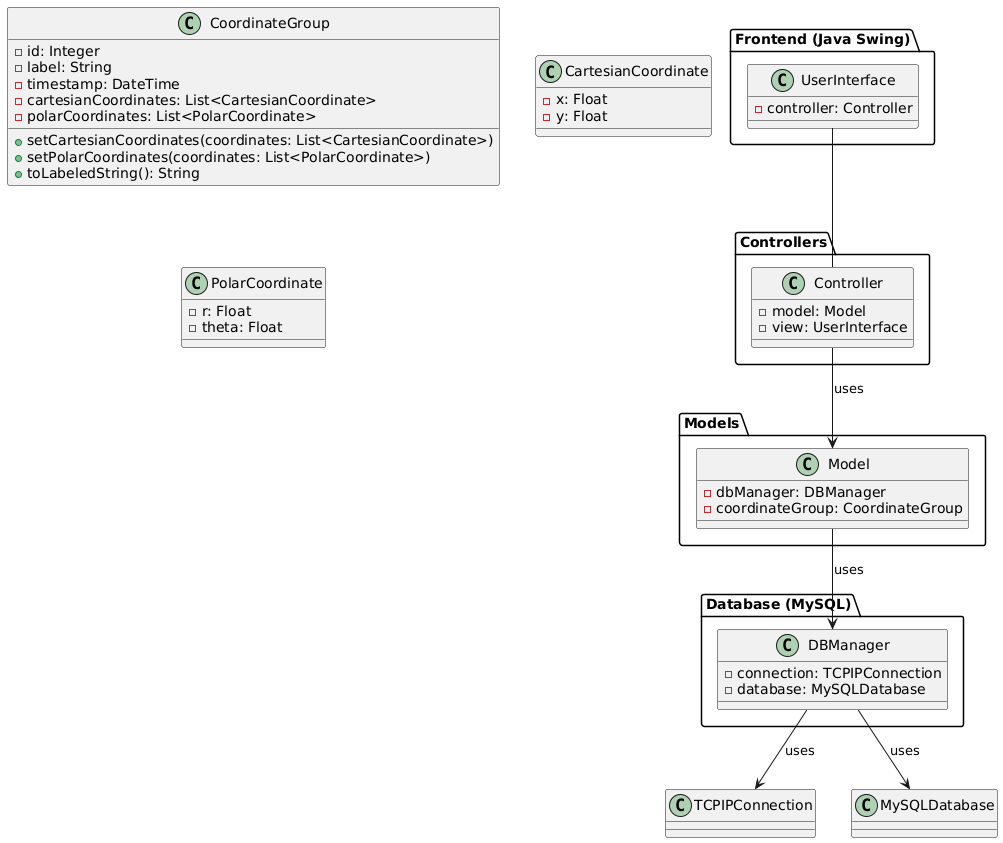

The diagram above was rendered by PlantUML. Its source (embedded in the PNG):
@startuml

package "Frontend (Java Swing)" {
  class UserInterface {
    - controller: Controller
  }
}

package "Controllers" as ctrl {
  class Controller {
    - model: Model
    - view: UserInterface
  }
}

package "Models" as mdl {
  class Model {
    - dbManager: DBManager
    - coordinateGroup: CoordinateGroup
  }
}

package "Database (MySQL)" {
  class DBManager {
    - connection: TCPIPConnection
    - database: MySQLDatabase
  }
}

class TCPIPConnection {}

class MySQLDatabase {}

class CoordinateGroup {
  - id: Integer
  - label: String
  - timestamp: DateTime
  - cartesianCoordinates: List<CartesianCoordinate>
  - polarCoordinates: List<PolarCoordinate>
  
  + setCartesianCoordinates(coordinates: List<CartesianCoordinate>)
  + setPolarCoordinates(coordinates: List<PolarCoordinate>)
  + toLabeledString(): String
}

class CartesianCoordinate {
  - x: Float
  - y: Float
}

class PolarCoordinate {
  - r: Float
  - theta: Float
}

UserInterface -- Controller
Controller --> Model : uses
Model --> DBManager : uses
DBManager --> TCPIPConnection : uses
DBManager --> MySQLDatabase : uses

@enduml